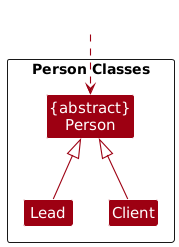

The diagram above was rendered by PlantUML. Its source (embedded in the PNG):
@startuml
!include style.puml
skinparam arrowThickness 1.1
skinparam arrowColor MODEL_COLOR
skinparam classBackgroundColor MODEL_COLOR

Package "Person Classes" as ModelPackage <<Rectangle>>{
Class "{abstract}\nPerson" as Person
Class Lead
Class Client
}
Class HiddenOutside #FFFFFF
HiddenOutside ..> Person

Lead -up-|> Person
Client -up-|> Person
@enduml